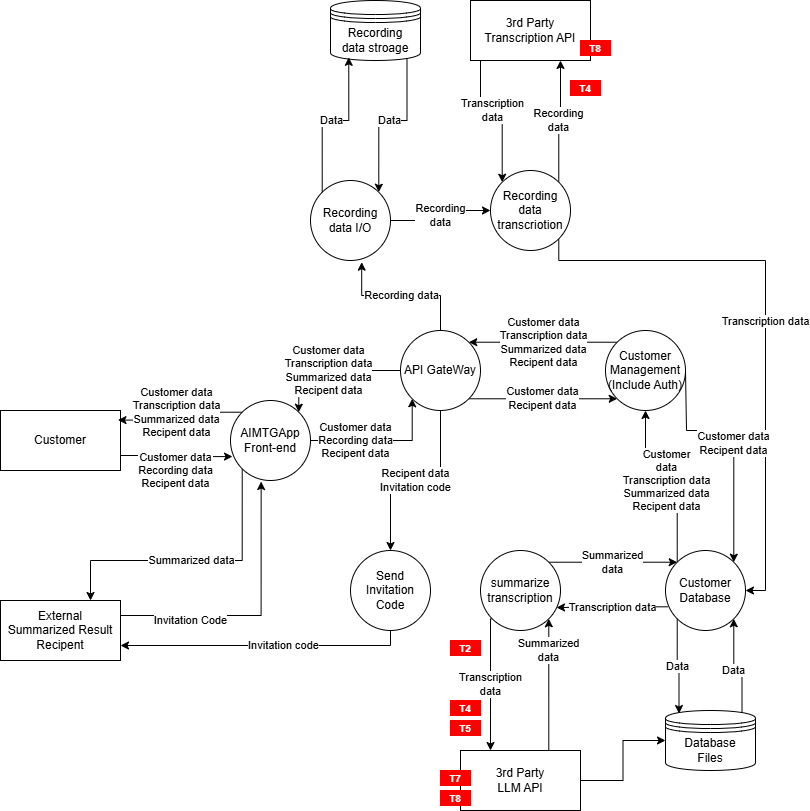

The diagram above was exported from draw.io. Its source (the exported page's mxGraphModel, read from the mxfile embedded in the PNG):
<mxGraphModel dx="1087" dy="1058" grid="1" gridSize="10" guides="1" tooltips="1" connect="1" arrows="1" fold="1" page="1" pageScale="1" pageWidth="850" pageHeight="1100" math="0" shadow="0">
  <root>
    <mxCell id="0" />
    <mxCell id="1" parent="0" />
    <mxCell id="Okjl_yhnIC2lDpPyXPDZ-1" parent="1" style="rounded=0;whiteSpace=wrap;html=1;" value="Customer" vertex="1">
      <mxGeometry height="60" width="120" x="20" y="480" as="geometry" />
    </mxCell>
    <mxCell id="Okjl_yhnIC2lDpPyXPDZ-21" edge="1" parent="1" source="Okjl_yhnIC2lDpPyXPDZ-2" style="edgeStyle=orthogonalEdgeStyle;rounded=0;orthogonalLoop=1;jettySize=auto;html=1;exitX=0.75;exitY=0;exitDx=0;exitDy=0;entryX=1;entryY=1;entryDx=0;entryDy=0;" target="Okjl_yhnIC2lDpPyXPDZ-14" value="Summarized&lt;br&gt;data">
      <mxGeometry relative="1" x="0.5246" as="geometry">
        <mxPoint as="offset" />
        <Array as="points">
          <mxPoint x="568" y="820" />
        </Array>
      </mxGeometry>
    </mxCell>
    <mxCell id="OwWkxQd1NqVZDvZceD6T-6" edge="1" parent="1" source="Okjl_yhnIC2lDpPyXPDZ-2" style="edgeStyle=orthogonalEdgeStyle;rounded=0;orthogonalLoop=1;jettySize=auto;html=1;" target="Okjl_yhnIC2lDpPyXPDZ-10" value="">
      <mxGeometry relative="1" as="geometry" />
    </mxCell>
    <mxCell id="Okjl_yhnIC2lDpPyXPDZ-2" parent="1" style="rounded=0;whiteSpace=wrap;html=1;" value="&lt;div&gt;3rd Party&lt;/div&gt;LLM API" vertex="1">
      <mxGeometry height="60" width="120" x="480" y="820" as="geometry" />
    </mxCell>
    <mxCell id="Okjl_yhnIC2lDpPyXPDZ-27" edge="1" parent="1" source="Okjl_yhnIC2lDpPyXPDZ-3" style="edgeStyle=orthogonalEdgeStyle;rounded=0;orthogonalLoop=1;jettySize=auto;html=1;exitX=0.25;exitY=1;exitDx=0;exitDy=0;entryX=0;entryY=0;entryDx=0;entryDy=0;" target="Okjl_yhnIC2lDpPyXPDZ-11" value="Transcription&lt;br&gt;data">
      <mxGeometry relative="1" as="geometry">
        <Array as="points">
          <mxPoint x="500" y="130" />
          <mxPoint x="500" y="180" />
          <mxPoint x="522" y="180" />
        </Array>
      </mxGeometry>
    </mxCell>
    <mxCell id="Okjl_yhnIC2lDpPyXPDZ-3" parent="1" style="rounded=0;whiteSpace=wrap;html=1;" value="3rd Party&lt;br&gt;Transcription API" vertex="1">
      <mxGeometry height="60" width="120" x="490" y="70" as="geometry" />
    </mxCell>
    <mxCell id="Okjl_yhnIC2lDpPyXPDZ-39" edge="1" parent="1" source="Okjl_yhnIC2lDpPyXPDZ-4" style="edgeStyle=orthogonalEdgeStyle;rounded=0;orthogonalLoop=1;jettySize=auto;html=1;exitX=1;exitY=0.5;exitDx=0;exitDy=0;entryX=0;entryY=1;entryDx=0;entryDy=0;" target="Okjl_yhnIC2lDpPyXPDZ-8" value="Customer data&lt;br&gt;Recording data&lt;br&gt;Recipent data">
      <mxGeometry relative="1" x="-0.3725" as="geometry">
        <mxPoint as="offset" />
        <Array as="points">
          <mxPoint x="432" y="510" />
        </Array>
      </mxGeometry>
    </mxCell>
    <mxCell id="W02d-s6d9yotPFArWz6A-10" edge="1" parent="1" source="Okjl_yhnIC2lDpPyXPDZ-4" style="edgeStyle=orthogonalEdgeStyle;rounded=0;orthogonalLoop=1;jettySize=auto;html=1;exitX=0;exitY=1;exitDx=0;exitDy=0;entryX=0.75;entryY=0;entryDx=0;entryDy=0;" target="W02d-s6d9yotPFArWz6A-1" value="&lt;span style=&quot;color: rgb(0, 0, 0); font-family: Helvetica; font-size: 11px; font-style: normal; font-variant-ligatures: normal; font-variant-caps: normal; font-weight: 400; letter-spacing: normal; orphans: 2; text-align: center; text-indent: 0px; text-transform: none; widows: 2; word-spacing: 0px; -webkit-text-stroke-width: 0px; white-space: nowrap; background-color: rgb(255, 255, 255); text-decoration-thickness: initial; text-decoration-style: initial; text-decoration-color: initial; float: none; display: inline !important;&quot;&gt;Summarized data&lt;/span&gt;">
      <mxGeometry relative="1" as="geometry">
        <Array as="points">
          <mxPoint x="262" y="630" />
          <mxPoint x="110" y="630" />
        </Array>
      </mxGeometry>
    </mxCell>
    <mxCell id="Okjl_yhnIC2lDpPyXPDZ-4" parent="1" style="ellipse;whiteSpace=wrap;html=1;aspect=fixed;" value="AIMTGApp&lt;br&gt;Front-end" vertex="1">
      <mxGeometry height="80" width="80" x="250" y="470" as="geometry" />
    </mxCell>
    <mxCell id="Okjl_yhnIC2lDpPyXPDZ-5" edge="1" parent="1" source="Okjl_yhnIC2lDpPyXPDZ-4" style="edgeStyle=orthogonalEdgeStyle;rounded=0;orthogonalLoop=1;jettySize=auto;html=1;exitX=0.5;exitY=1;exitDx=0;exitDy=0;" target="Okjl_yhnIC2lDpPyXPDZ-4">
      <mxGeometry relative="1" as="geometry" />
    </mxCell>
    <mxCell id="Okjl_yhnIC2lDpPyXPDZ-23" edge="1" parent="1" source="Okjl_yhnIC2lDpPyXPDZ-6" style="edgeStyle=orthogonalEdgeStyle;rounded=0;orthogonalLoop=1;jettySize=auto;html=1;exitX=0.85;exitY=0.95;exitDx=0;exitDy=0;exitPerimeter=0;entryX=1;entryY=0;entryDx=0;entryDy=0;" target="Okjl_yhnIC2lDpPyXPDZ-12" value="Data">
      <mxGeometry relative="1" as="geometry" />
    </mxCell>
    <mxCell id="Okjl_yhnIC2lDpPyXPDZ-6" parent="1" style="shape=datastore;whiteSpace=wrap;html=1;" value="Recording&lt;br&gt;data stroage" vertex="1">
      <mxGeometry height="60" width="90" x="350" y="70" as="geometry" />
    </mxCell>
    <mxCell id="Okjl_yhnIC2lDpPyXPDZ-34" edge="1" parent="1" source="Okjl_yhnIC2lDpPyXPDZ-8" style="edgeStyle=orthogonalEdgeStyle;rounded=0;orthogonalLoop=1;jettySize=auto;html=1;exitX=1;exitY=1;exitDx=0;exitDy=0;entryX=0;entryY=1;entryDx=0;entryDy=0;" target="Okjl_yhnIC2lDpPyXPDZ-28" value="Customer data&lt;br&gt;Recipent data">
      <mxGeometry relative="1" as="geometry" />
    </mxCell>
    <mxCell id="Okjl_yhnIC2lDpPyXPDZ-38" edge="1" parent="1" source="Okjl_yhnIC2lDpPyXPDZ-8" style="edgeStyle=orthogonalEdgeStyle;rounded=0;orthogonalLoop=1;jettySize=auto;html=1;exitX=0;exitY=0.5;exitDx=0;exitDy=0;entryX=1;entryY=0;entryDx=0;entryDy=0;" target="Okjl_yhnIC2lDpPyXPDZ-4" value="Customer data&lt;br&gt;Transcription data&lt;br&gt;Summarized data&lt;br&gt;Recipent data">
      <mxGeometry relative="1" as="geometry">
        <Array as="points">
          <mxPoint x="318" y="440" />
        </Array>
      </mxGeometry>
    </mxCell>
    <mxCell id="W02d-s6d9yotPFArWz6A-8" edge="1" parent="1" source="Okjl_yhnIC2lDpPyXPDZ-8" style="edgeStyle=orthogonalEdgeStyle;rounded=0;orthogonalLoop=1;jettySize=auto;html=1;entryX=0.5;entryY=0;entryDx=0;entryDy=0;" target="W02d-s6d9yotPFArWz6A-3" value="Recipent data&lt;br&gt;Invitation code">
      <mxGeometry relative="1" as="geometry">
        <mxPoint x="460" y="570" as="targetPoint" />
      </mxGeometry>
    </mxCell>
    <mxCell id="Okjl_yhnIC2lDpPyXPDZ-8" parent="1" style="ellipse;whiteSpace=wrap;html=1;aspect=fixed;" value="API GateWay" vertex="1">
      <mxGeometry height="80" width="80" x="420" y="400" as="geometry" />
    </mxCell>
    <mxCell id="Okjl_yhnIC2lDpPyXPDZ-30" edge="1" parent="1" source="Okjl_yhnIC2lDpPyXPDZ-9" style="edgeStyle=orthogonalEdgeStyle;rounded=0;orthogonalLoop=1;jettySize=auto;html=1;exitX=0;exitY=0;exitDx=0;exitDy=0;entryX=0.5;entryY=1;entryDx=0;entryDy=0;" target="Okjl_yhnIC2lDpPyXPDZ-28" value="Customer&lt;br&gt;data&lt;br&gt;Transcription data&lt;br&gt;Summarized data&lt;br&gt;Recipent data">
      <mxGeometry relative="1" as="geometry" />
    </mxCell>
    <mxCell id="Okjl_yhnIC2lDpPyXPDZ-37" edge="1" parent="1" source="Okjl_yhnIC2lDpPyXPDZ-9" style="edgeStyle=orthogonalEdgeStyle;rounded=0;orthogonalLoop=1;jettySize=auto;html=1;exitX=0.029;exitY=0.704;exitDx=0;exitDy=0;entryX=0.95;entryY=0.713;entryDx=0;entryDy=0;exitPerimeter=0;entryPerimeter=0;" target="Okjl_yhnIC2lDpPyXPDZ-14" value="Transcription data">
      <mxGeometry relative="1" as="geometry">
        <Array as="points" />
      </mxGeometry>
    </mxCell>
    <mxCell id="Okjl_yhnIC2lDpPyXPDZ-9" parent="1" style="ellipse;whiteSpace=wrap;html=1;aspect=fixed;" value="Customer&lt;br&gt;Database" vertex="1">
      <mxGeometry height="80" width="80" x="685" y="620" as="geometry" />
    </mxCell>
    <mxCell id="Okjl_yhnIC2lDpPyXPDZ-18" edge="1" parent="1" source="Okjl_yhnIC2lDpPyXPDZ-10" style="edgeStyle=orthogonalEdgeStyle;rounded=0;orthogonalLoop=1;jettySize=auto;html=1;exitX=0.85;exitY=0.05;exitDx=0;exitDy=0;exitPerimeter=0;entryX=1;entryY=1;entryDx=0;entryDy=0;" target="Okjl_yhnIC2lDpPyXPDZ-9" value="Data">
      <mxGeometry relative="1" as="geometry" />
    </mxCell>
    <mxCell id="Okjl_yhnIC2lDpPyXPDZ-10" parent="1" style="shape=datastore;whiteSpace=wrap;html=1;" value="Database&lt;br&gt;Files" vertex="1">
      <mxGeometry height="60" width="90" x="685" y="780" as="geometry" />
    </mxCell>
    <mxCell id="Okjl_yhnIC2lDpPyXPDZ-26" edge="1" parent="1" source="Okjl_yhnIC2lDpPyXPDZ-11" style="edgeStyle=orthogonalEdgeStyle;rounded=0;orthogonalLoop=1;jettySize=auto;html=1;exitX=1;exitY=0;exitDx=0;exitDy=0;entryX=0.75;entryY=1;entryDx=0;entryDy=0;" target="Okjl_yhnIC2lDpPyXPDZ-3" value="Recording&lt;br&gt;data">
      <mxGeometry relative="1" as="geometry" />
    </mxCell>
    <mxCell id="Okjl_yhnIC2lDpPyXPDZ-32" edge="1" parent="1" source="Okjl_yhnIC2lDpPyXPDZ-11" style="edgeStyle=orthogonalEdgeStyle;rounded=0;orthogonalLoop=1;jettySize=auto;html=1;exitX=1;exitY=1;exitDx=0;exitDy=0;entryX=1;entryY=0.5;entryDx=0;entryDy=0;" target="Okjl_yhnIC2lDpPyXPDZ-9" value="Transcription data">
      <mxGeometry relative="1" as="geometry">
        <Array as="points">
          <mxPoint x="578" y="330" />
          <mxPoint x="785" y="330" />
          <mxPoint x="785" y="660" />
        </Array>
      </mxGeometry>
    </mxCell>
    <mxCell id="Okjl_yhnIC2lDpPyXPDZ-11" parent="1" style="ellipse;whiteSpace=wrap;html=1;aspect=fixed;" value="&lt;div&gt;Recording data transcriotion&lt;/div&gt;" vertex="1">
      <mxGeometry height="80" width="80" x="510" y="240" as="geometry" />
    </mxCell>
    <mxCell id="Okjl_yhnIC2lDpPyXPDZ-12" parent="1" style="ellipse;whiteSpace=wrap;html=1;aspect=fixed;" value="&lt;div&gt;Recording data I/O&lt;/div&gt;" vertex="1">
      <mxGeometry height="80" width="80" x="330" y="250" as="geometry" />
    </mxCell>
    <mxCell id="Okjl_yhnIC2lDpPyXPDZ-20" edge="1" parent="1" source="Okjl_yhnIC2lDpPyXPDZ-14" style="edgeStyle=orthogonalEdgeStyle;rounded=0;orthogonalLoop=1;jettySize=auto;html=1;exitX=0;exitY=1;exitDx=0;exitDy=0;entryX=0.25;entryY=0;entryDx=0;entryDy=0;" target="Okjl_yhnIC2lDpPyXPDZ-2" value="Transcription&lt;br&gt;data">
      <mxGeometry relative="1" as="geometry">
        <Array as="points">
          <mxPoint x="510" y="688" />
        </Array>
      </mxGeometry>
    </mxCell>
    <mxCell id="Okjl_yhnIC2lDpPyXPDZ-22" edge="1" parent="1" source="Okjl_yhnIC2lDpPyXPDZ-14" style="edgeStyle=orthogonalEdgeStyle;rounded=0;orthogonalLoop=1;jettySize=auto;html=1;exitX=1;exitY=0;exitDx=0;exitDy=0;entryX=0;entryY=0;entryDx=0;entryDy=0;" target="Okjl_yhnIC2lDpPyXPDZ-9" value="Summarized&lt;br&gt;data">
      <mxGeometry relative="1" as="geometry" />
    </mxCell>
    <mxCell id="Okjl_yhnIC2lDpPyXPDZ-14" parent="1" style="ellipse;whiteSpace=wrap;html=1;aspect=fixed;" value="summarize transcription" vertex="1">
      <mxGeometry height="80" width="80" x="500" y="620" as="geometry" />
    </mxCell>
    <mxCell id="Okjl_yhnIC2lDpPyXPDZ-19" edge="1" parent="1" source="Okjl_yhnIC2lDpPyXPDZ-9" style="edgeStyle=orthogonalEdgeStyle;rounded=0;orthogonalLoop=1;jettySize=auto;html=1;exitX=0;exitY=1;exitDx=0;exitDy=0;entryX=0.15;entryY=0.05;entryDx=0;entryDy=0;entryPerimeter=0;" target="Okjl_yhnIC2lDpPyXPDZ-10" value="Data">
      <mxGeometry relative="1" as="geometry" />
    </mxCell>
    <mxCell id="Okjl_yhnIC2lDpPyXPDZ-24" edge="1" parent="1" source="Okjl_yhnIC2lDpPyXPDZ-12" style="edgeStyle=orthogonalEdgeStyle;rounded=0;orthogonalLoop=1;jettySize=auto;html=1;exitX=0;exitY=0;exitDx=0;exitDy=0;entryX=0.203;entryY=0.947;entryDx=0;entryDy=0;entryPerimeter=0;" target="Okjl_yhnIC2lDpPyXPDZ-6" value="Data">
      <mxGeometry relative="1" as="geometry" />
    </mxCell>
    <mxCell id="Okjl_yhnIC2lDpPyXPDZ-25" edge="1" parent="1" source="Okjl_yhnIC2lDpPyXPDZ-12" style="edgeStyle=orthogonalEdgeStyle;rounded=0;orthogonalLoop=1;jettySize=auto;html=1;exitX=1;exitY=0.5;exitDx=0;exitDy=0;entryX=0;entryY=0.5;entryDx=0;entryDy=0;" target="Okjl_yhnIC2lDpPyXPDZ-11" value="Recording&lt;br&gt;data">
      <mxGeometry relative="1" as="geometry" />
    </mxCell>
    <mxCell id="Okjl_yhnIC2lDpPyXPDZ-35" edge="1" parent="1" source="Okjl_yhnIC2lDpPyXPDZ-28" style="edgeStyle=orthogonalEdgeStyle;rounded=0;orthogonalLoop=1;jettySize=auto;html=1;exitX=0;exitY=0;exitDx=0;exitDy=0;entryX=1;entryY=0;entryDx=0;entryDy=0;" target="Okjl_yhnIC2lDpPyXPDZ-8" value="Customer data&lt;br&gt;Transcription data&lt;br&gt;Summarized data&lt;br&gt;Recipent data">
      <mxGeometry relative="1" as="geometry" />
    </mxCell>
    <mxCell id="Okjl_yhnIC2lDpPyXPDZ-28" parent="1" style="ellipse;whiteSpace=wrap;html=1;aspect=fixed;" value="Customer&lt;br&gt;Management&lt;br&gt;(Include Auth)" vertex="1">
      <mxGeometry height="80" width="80" x="625" y="400" as="geometry" />
    </mxCell>
    <mxCell id="Okjl_yhnIC2lDpPyXPDZ-29" edge="1" parent="1" style="edgeStyle=orthogonalEdgeStyle;rounded=0;orthogonalLoop=1;jettySize=auto;html=1;exitX=1;exitY=1;exitDx=0;exitDy=0;entryX=1;entryY=0;entryDx=0;entryDy=0;" target="Okjl_yhnIC2lDpPyXPDZ-9" value="Customer data&lt;br&gt;Recipent data">
      <mxGeometry relative="1" as="geometry">
        <Array as="points">
          <mxPoint x="706" y="440" />
          <mxPoint x="706" y="500" />
          <mxPoint x="753" y="500" />
        </Array>
        <mxPoint x="705.0042712474622" y="440.00427124746193" as="sourcePoint" />
        <mxPoint x="752.24" y="598.52" as="targetPoint" />
      </mxGeometry>
    </mxCell>
    <mxCell id="Okjl_yhnIC2lDpPyXPDZ-33" edge="1" parent="1" source="Okjl_yhnIC2lDpPyXPDZ-8" style="edgeStyle=orthogonalEdgeStyle;rounded=0;orthogonalLoop=1;jettySize=auto;html=1;exitX=0.5;exitY=0;exitDx=0;exitDy=0;entryX=0.64;entryY=1.021;entryDx=0;entryDy=0;entryPerimeter=0;" target="Okjl_yhnIC2lDpPyXPDZ-12" value="Recording data">
      <mxGeometry relative="1" as="geometry" />
    </mxCell>
    <mxCell id="Okjl_yhnIC2lDpPyXPDZ-40" edge="1" parent="1" source="Okjl_yhnIC2lDpPyXPDZ-1" style="edgeStyle=orthogonalEdgeStyle;rounded=0;orthogonalLoop=1;jettySize=auto;html=1;exitX=1;exitY=0.75;exitDx=0;exitDy=0;entryX=0.025;entryY=0.701;entryDx=0;entryDy=0;entryPerimeter=0;" target="Okjl_yhnIC2lDpPyXPDZ-4" value="&lt;span style=&quot;color: rgb(0, 0, 0); font-family: Helvetica; font-size: 11px; font-style: normal; font-variant-ligatures: normal; font-variant-caps: normal; font-weight: 400; letter-spacing: normal; orphans: 2; text-align: center; text-indent: 0px; text-transform: none; widows: 2; word-spacing: 0px; -webkit-text-stroke-width: 0px; white-space: nowrap; background-color: rgb(255, 255, 255); text-decoration-thickness: initial; text-decoration-style: initial; text-decoration-color: initial; float: none; display: inline !important;&quot;&gt;Customer data&lt;/span&gt;&lt;br style=&quot;forced-color-adjust: none; color: rgb(0, 0, 0); font-family: Helvetica; font-size: 11px; font-style: normal; font-variant-ligatures: normal; font-variant-caps: normal; font-weight: 400; letter-spacing: normal; orphans: 2; text-align: center; text-indent: 0px; text-transform: none; widows: 2; word-spacing: 0px; -webkit-text-stroke-width: 0px; white-space: nowrap; text-decoration-thickness: initial; text-decoration-style: initial; text-decoration-color: initial;&quot;&gt;&lt;span style=&quot;color: rgb(0, 0, 0); font-family: Helvetica; font-size: 11px; font-style: normal; font-variant-ligatures: normal; font-variant-caps: normal; font-weight: 400; letter-spacing: normal; orphans: 2; text-align: center; text-indent: 0px; text-transform: none; widows: 2; word-spacing: 0px; -webkit-text-stroke-width: 0px; white-space: nowrap; background-color: rgb(255, 255, 255); text-decoration-thickness: initial; text-decoration-style: initial; text-decoration-color: initial; float: none; display: inline !important;&quot;&gt;Recording data&lt;br&gt;Recipent data&lt;/span&gt;">
      <mxGeometry relative="1" x="-0.008" y="-14" as="geometry">
        <mxPoint as="offset" />
      </mxGeometry>
    </mxCell>
    <mxCell id="Okjl_yhnIC2lDpPyXPDZ-41" edge="1" parent="1" source="Okjl_yhnIC2lDpPyXPDZ-4" style="edgeStyle=orthogonalEdgeStyle;rounded=0;orthogonalLoop=1;jettySize=auto;html=1;exitX=0;exitY=0;exitDx=0;exitDy=0;entryX=0.979;entryY=0.16;entryDx=0;entryDy=0;entryPerimeter=0;" target="Okjl_yhnIC2lDpPyXPDZ-1" value="&lt;span style=&quot;color: rgb(0, 0, 0); font-family: Helvetica; font-size: 11px; font-style: normal; font-variant-ligatures: normal; font-variant-caps: normal; font-weight: 400; letter-spacing: normal; orphans: 2; text-align: center; text-indent: 0px; text-transform: none; widows: 2; word-spacing: 0px; -webkit-text-stroke-width: 0px; white-space: nowrap; background-color: rgb(255, 255, 255); text-decoration-thickness: initial; text-decoration-style: initial; text-decoration-color: initial; float: none; display: inline !important;&quot;&gt;Customer data&lt;/span&gt;&lt;br style=&quot;forced-color-adjust: none; color: rgb(0, 0, 0); font-family: Helvetica; font-size: 11px; font-style: normal; font-variant-ligatures: normal; font-variant-caps: normal; font-weight: 400; letter-spacing: normal; orphans: 2; text-align: center; text-indent: 0px; text-transform: none; widows: 2; word-spacing: 0px; -webkit-text-stroke-width: 0px; white-space: nowrap; text-decoration-thickness: initial; text-decoration-style: initial; text-decoration-color: initial;&quot;&gt;&lt;span style=&quot;color: rgb(0, 0, 0); font-family: Helvetica; font-size: 11px; font-style: normal; font-variant-ligatures: normal; font-variant-caps: normal; font-weight: 400; letter-spacing: normal; orphans: 2; text-align: center; text-indent: 0px; text-transform: none; widows: 2; word-spacing: 0px; -webkit-text-stroke-width: 0px; white-space: nowrap; background-color: rgb(255, 255, 255); text-decoration-thickness: initial; text-decoration-style: initial; text-decoration-color: initial; float: none; display: inline !important;&quot;&gt;Transcription data&lt;/span&gt;&lt;br style=&quot;forced-color-adjust: none; color: rgb(0, 0, 0); font-family: Helvetica; font-size: 11px; font-style: normal; font-variant-ligatures: normal; font-variant-caps: normal; font-weight: 400; letter-spacing: normal; orphans: 2; text-align: center; text-indent: 0px; text-transform: none; widows: 2; word-spacing: 0px; -webkit-text-stroke-width: 0px; white-space: nowrap; text-decoration-thickness: initial; text-decoration-style: initial; text-decoration-color: initial;&quot;&gt;&lt;span style=&quot;color: rgb(0, 0, 0); font-family: Helvetica; font-size: 11px; font-style: normal; font-variant-ligatures: normal; font-variant-caps: normal; font-weight: 400; letter-spacing: normal; orphans: 2; text-align: center; text-indent: 0px; text-transform: none; widows: 2; word-spacing: 0px; -webkit-text-stroke-width: 0px; white-space: nowrap; background-color: rgb(255, 255, 255); text-decoration-thickness: initial; text-decoration-style: initial; text-decoration-color: initial; float: none; display: inline !important;&quot;&gt;Summarized data&lt;/span&gt;&lt;div&gt;&lt;span style=&quot;color: rgb(0, 0, 0); font-family: Helvetica; font-size: 11px; font-style: normal; font-variant-ligatures: normal; font-variant-caps: normal; font-weight: 400; letter-spacing: normal; orphans: 2; text-align: center; text-indent: 0px; text-transform: none; widows: 2; word-spacing: 0px; -webkit-text-stroke-width: 0px; white-space: nowrap; background-color: rgb(255, 255, 255); text-decoration-thickness: initial; text-decoration-style: initial; text-decoration-color: initial; float: none; display: inline !important;&quot;&gt;Recipent data&lt;/span&gt;&lt;/div&gt;">
      <mxGeometry relative="1" as="geometry" />
    </mxCell>
    <mxCell id="W02d-s6d9yotPFArWz6A-1" parent="1" style="rounded=0;whiteSpace=wrap;html=1;" value="External&lt;br&gt;Summarized Result&lt;br&gt;Recipent" vertex="1">
      <mxGeometry height="60" width="120" x="20" y="670" as="geometry" />
    </mxCell>
    <mxCell id="W02d-s6d9yotPFArWz6A-2" edge="1" parent="1" source="W02d-s6d9yotPFArWz6A-1" style="edgeStyle=orthogonalEdgeStyle;rounded=0;orthogonalLoop=1;jettySize=auto;html=1;exitX=1;exitY=0.25;exitDx=0;exitDy=0;entryX=0.383;entryY=1.013;entryDx=0;entryDy=0;entryPerimeter=0;" target="Okjl_yhnIC2lDpPyXPDZ-4" value="Invitation Code">
      <mxGeometry relative="1" x="-0.4901" y="-5" as="geometry">
        <mxPoint as="offset" />
        <mxPoint x="150" y="690" as="sourcePoint" />
        <mxPoint x="262" y="691" as="targetPoint" />
      </mxGeometry>
    </mxCell>
    <mxCell id="W02d-s6d9yotPFArWz6A-9" edge="1" parent="1" source="W02d-s6d9yotPFArWz6A-3" style="edgeStyle=orthogonalEdgeStyle;rounded=0;orthogonalLoop=1;jettySize=auto;html=1;exitX=0;exitY=1;exitDx=0;exitDy=0;entryX=1;entryY=0.75;entryDx=0;entryDy=0;" target="W02d-s6d9yotPFArWz6A-1" value="Invitation code">
      <mxGeometry relative="1" as="geometry">
        <Array as="points">
          <mxPoint x="410" y="688" />
          <mxPoint x="410" y="715" />
        </Array>
      </mxGeometry>
    </mxCell>
    <mxCell id="W02d-s6d9yotPFArWz6A-3" parent="1" style="ellipse;whiteSpace=wrap;html=1;aspect=fixed;" value="Send Invitation Code" vertex="1">
      <mxGeometry height="80" width="80" x="370" y="620" as="geometry" />
    </mxCell>
    <mxCell id="OwWkxQd1NqVZDvZceD6T-1" parent="1" style="rounded=0;whiteSpace=wrap;html=1;strokeColor=#FF0000;fillColor=#FF0000;fontStyle=1;fontSize=10;" value="&lt;font style=&quot;color: rgb(255, 255, 255);&quot;&gt;T2&lt;/font&gt;" vertex="1">
      <mxGeometry height="15" width="30" x="470" y="710" as="geometry" />
    </mxCell>
    <mxCell id="OwWkxQd1NqVZDvZceD6T-3" parent="1" style="rounded=0;whiteSpace=wrap;html=1;strokeColor=#FF0000;fillColor=#FF0000;fontStyle=1;fontSize=10;" value="&lt;font style=&quot;color: rgb(255, 255, 255);&quot;&gt;T4&lt;/font&gt;" vertex="1">
      <mxGeometry height="15" width="30" x="470" y="770" as="geometry" />
    </mxCell>
    <mxCell id="OwWkxQd1NqVZDvZceD6T-4" parent="1" style="rounded=0;whiteSpace=wrap;html=1;strokeColor=#FF0000;fillColor=#FF0000;fontStyle=1;fontSize=10;" value="&lt;font style=&quot;color: rgb(255, 255, 255);&quot;&gt;T4&lt;/font&gt;" vertex="1">
      <mxGeometry height="15" width="30" x="590" y="150" as="geometry" />
    </mxCell>
    <mxCell id="OwWkxQd1NqVZDvZceD6T-5" parent="1" style="rounded=0;whiteSpace=wrap;html=1;strokeColor=#FF0000;fillColor=#FF0000;fontStyle=1;fontSize=10;" value="&lt;font style=&quot;color: rgb(255, 255, 255);&quot;&gt;T5&lt;/font&gt;" vertex="1">
      <mxGeometry height="15" width="30" x="470" y="790" as="geometry" />
    </mxCell>
    <mxCell id="OwWkxQd1NqVZDvZceD6T-7" parent="1" style="rounded=0;whiteSpace=wrap;html=1;strokeColor=#FF0000;fillColor=#FF0000;fontStyle=1;fontSize=10;" value="&lt;font style=&quot;color: rgb(255, 255, 255);&quot;&gt;T7&lt;/font&gt;" vertex="1">
      <mxGeometry height="15" width="30" x="460" y="840" as="geometry" />
    </mxCell>
    <mxCell id="OwWkxQd1NqVZDvZceD6T-10" parent="1" style="rounded=0;whiteSpace=wrap;html=1;strokeColor=#FF0000;fillColor=#FF0000;fontStyle=1;fontSize=10;" value="&lt;font style=&quot;color: rgb(255, 255, 255);&quot;&gt;T8&lt;/font&gt;" vertex="1">
      <mxGeometry height="15" width="30" x="600" y="110" as="geometry" />
    </mxCell>
    <mxCell id="OwWkxQd1NqVZDvZceD6T-11" parent="1" style="rounded=0;whiteSpace=wrap;html=1;strokeColor=#FF0000;fillColor=#FF0000;fontStyle=1;fontSize=10;" value="&lt;font style=&quot;color: rgb(255, 255, 255);&quot;&gt;T8&lt;/font&gt;" vertex="1">
      <mxGeometry height="15" width="30" x="460" y="860" as="geometry" />
    </mxCell>
  </root>
</mxGraphModel>